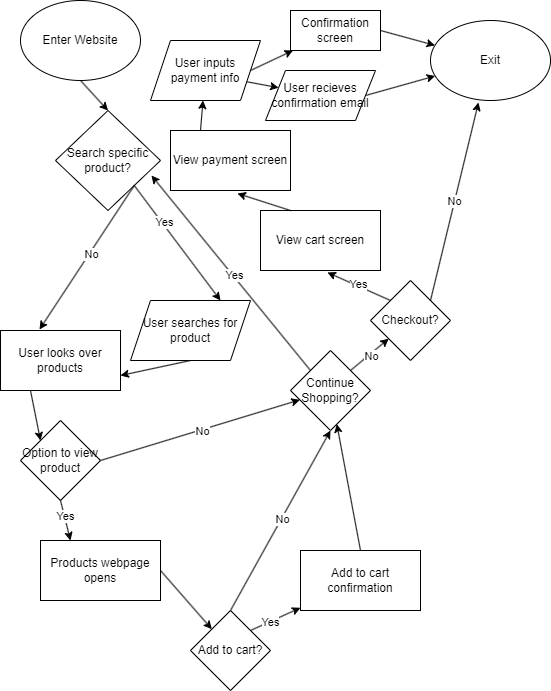

The diagram above was exported from draw.io. Its source (the exported page's mxGraphModel, read from the mxfile embedded in the PNG):
<mxGraphModel dx="430" dy="636" grid="1" gridSize="10" guides="1" tooltips="1" connect="1" arrows="1" fold="1" page="1" pageScale="1" pageWidth="850" pageHeight="1100" math="0" shadow="0">
  <root>
    <mxCell id="0" />
    <mxCell id="1" parent="0" />
    <mxCell id="2" value="Enter Website" style="ellipse;whiteSpace=wrap;html=1;" vertex="1" parent="1">
      <mxGeometry x="30" y="10" width="120" height="80" as="geometry" />
    </mxCell>
    <mxCell id="3" value="" style="endArrow=classic;html=1;exitX=0.5;exitY=1;exitDx=0;exitDy=0;entryX=0.5;entryY=0;entryDx=0;entryDy=0;" edge="1" parent="1" source="2" target="4">
      <mxGeometry width="50" height="50" relative="1" as="geometry">
        <mxPoint x="200" y="350" as="sourcePoint" />
        <mxPoint x="90" y="180" as="targetPoint" />
      </mxGeometry>
    </mxCell>
    <mxCell id="4" value="Search specific product?" style="rhombus;whiteSpace=wrap;html=1;" vertex="1" parent="1">
      <mxGeometry x="65" y="120" width="105" height="100" as="geometry" />
    </mxCell>
    <mxCell id="5" value="" style="endArrow=classic;html=1;exitX=1;exitY=1;exitDx=0;exitDy=0;entryX=0.75;entryY=0;entryDx=0;entryDy=0;" edge="1" parent="1" source="4" target="27">
      <mxGeometry width="50" height="50" relative="1" as="geometry">
        <mxPoint x="200" y="350" as="sourcePoint" />
        <mxPoint x="210" y="230" as="targetPoint" />
      </mxGeometry>
    </mxCell>
    <mxCell id="34" value="Yes" style="edgeLabel;html=1;align=center;verticalAlign=middle;resizable=0;points=[];" vertex="1" connectable="0" parent="5">
      <mxGeometry x="-0.363" y="1" relative="1" as="geometry">
        <mxPoint x="1" as="offset" />
      </mxGeometry>
    </mxCell>
    <mxCell id="8" value="" style="endArrow=classic;html=1;exitX=1;exitY=1;exitDx=0;exitDy=0;entryX=0.325;entryY=-0.017;entryDx=0;entryDy=0;entryPerimeter=0;" edge="1" parent="1" source="4" target="10">
      <mxGeometry width="50" height="50" relative="1" as="geometry">
        <mxPoint x="200" y="350" as="sourcePoint" />
        <mxPoint x="160" y="310" as="targetPoint" />
      </mxGeometry>
    </mxCell>
    <mxCell id="9" value="No" style="edgeLabel;html=1;align=center;verticalAlign=middle;resizable=0;points=[];" vertex="1" connectable="0" parent="8">
      <mxGeometry x="-0.0756" y="1" relative="1" as="geometry">
        <mxPoint y="1" as="offset" />
      </mxGeometry>
    </mxCell>
    <mxCell id="15" style="edgeStyle=none;html=1;exitX=0.25;exitY=1;exitDx=0;exitDy=0;entryX=0;entryY=0;entryDx=0;entryDy=0;" edge="1" parent="1" source="10" target="12">
      <mxGeometry relative="1" as="geometry" />
    </mxCell>
    <mxCell id="10" value="User looks over products" style="rounded=0;whiteSpace=wrap;html=1;" vertex="1" parent="1">
      <mxGeometry x="10" y="340" width="120" height="60" as="geometry" />
    </mxCell>
    <mxCell id="11" value="" style="endArrow=classic;html=1;exitX=0.5;exitY=1;exitDx=0;exitDy=0;entryX=1;entryY=0.75;entryDx=0;entryDy=0;" edge="1" parent="1" source="27" target="10">
      <mxGeometry width="50" height="50" relative="1" as="geometry">
        <mxPoint x="246" y="261.98" as="sourcePoint" />
        <mxPoint x="250" y="300" as="targetPoint" />
      </mxGeometry>
    </mxCell>
    <mxCell id="19" style="edgeStyle=none;html=1;exitX=0.5;exitY=1;exitDx=0;exitDy=0;entryX=0.25;entryY=0;entryDx=0;entryDy=0;" edge="1" parent="1" source="12" target="21">
      <mxGeometry relative="1" as="geometry">
        <mxPoint x="80.625" y="542.5" as="targetPoint" />
      </mxGeometry>
    </mxCell>
    <mxCell id="20" value="Yes" style="edgeLabel;html=1;align=center;verticalAlign=middle;resizable=0;points=[];" vertex="1" connectable="0" parent="19">
      <mxGeometry x="-0.231" y="1" relative="1" as="geometry">
        <mxPoint as="offset" />
      </mxGeometry>
    </mxCell>
    <mxCell id="22" style="edgeStyle=none;html=1;exitX=1;exitY=0.5;exitDx=0;exitDy=0;" edge="1" parent="1" source="12" target="24">
      <mxGeometry relative="1" as="geometry">
        <mxPoint x="200" y="440" as="targetPoint" />
      </mxGeometry>
    </mxCell>
    <mxCell id="23" value="No" style="edgeLabel;html=1;align=center;verticalAlign=middle;resizable=0;points=[];" vertex="1" connectable="0" parent="22">
      <mxGeometry x="0.0195" y="-1" relative="1" as="geometry">
        <mxPoint as="offset" />
      </mxGeometry>
    </mxCell>
    <mxCell id="12" value="Option to view product" style="rhombus;whiteSpace=wrap;html=1;" vertex="1" parent="1">
      <mxGeometry x="30" y="430" width="80" height="80" as="geometry" />
    </mxCell>
    <mxCell id="28" style="edgeStyle=none;html=1;exitX=1;exitY=0.5;exitDx=0;exitDy=0;" edge="1" parent="1" source="21" target="29">
      <mxGeometry relative="1" as="geometry">
        <mxPoint x="220" y="580" as="targetPoint" />
      </mxGeometry>
    </mxCell>
    <mxCell id="21" value="Products webpage opens" style="rounded=0;whiteSpace=wrap;html=1;" vertex="1" parent="1">
      <mxGeometry x="50" y="550" width="120" height="60" as="geometry" />
    </mxCell>
    <mxCell id="36" style="edgeStyle=none;html=1;exitX=1;exitY=0;exitDx=0;exitDy=0;" edge="1" parent="1" source="24" target="38">
      <mxGeometry relative="1" as="geometry">
        <mxPoint x="350" y="260" as="targetPoint" />
      </mxGeometry>
    </mxCell>
    <mxCell id="37" value="No" style="edgeLabel;html=1;align=center;verticalAlign=middle;resizable=0;points=[];" vertex="1" connectable="0" parent="36">
      <mxGeometry x="0.008" y="-2" relative="1" as="geometry">
        <mxPoint as="offset" />
      </mxGeometry>
    </mxCell>
    <mxCell id="24" value="Continue Shopping?" style="rhombus;whiteSpace=wrap;html=1;" vertex="1" parent="1">
      <mxGeometry x="300" y="360" width="80" height="80" as="geometry" />
    </mxCell>
    <mxCell id="25" style="edgeStyle=none;html=1;exitX=0;exitY=0;exitDx=0;exitDy=0;entryX=0.914;entryY=0.65;entryDx=0;entryDy=0;entryPerimeter=0;" edge="1" parent="1" source="24" target="4">
      <mxGeometry relative="1" as="geometry" />
    </mxCell>
    <mxCell id="26" value="Yes" style="edgeLabel;html=1;align=center;verticalAlign=middle;resizable=0;points=[];" vertex="1" connectable="0" parent="25">
      <mxGeometry x="-0.0298" y="-1" relative="1" as="geometry">
        <mxPoint as="offset" />
      </mxGeometry>
    </mxCell>
    <mxCell id="27" value="User searches for product" style="shape=parallelogram;perimeter=parallelogramPerimeter;whiteSpace=wrap;html=1;fixedSize=1;" vertex="1" parent="1">
      <mxGeometry x="140" y="310" width="120" height="60" as="geometry" />
    </mxCell>
    <mxCell id="30" style="edgeStyle=none;html=1;exitX=0.5;exitY=0;exitDx=0;exitDy=0;entryX=0.5;entryY=1;entryDx=0;entryDy=0;" edge="1" parent="1" source="29" target="24">
      <mxGeometry relative="1" as="geometry" />
    </mxCell>
    <mxCell id="31" value="No" style="edgeLabel;html=1;align=center;verticalAlign=middle;resizable=0;points=[];" vertex="1" connectable="0" parent="30">
      <mxGeometry x="0.02" y="-1" relative="1" as="geometry">
        <mxPoint as="offset" />
      </mxGeometry>
    </mxCell>
    <mxCell id="39" style="edgeStyle=none;html=1;exitX=1;exitY=0;exitDx=0;exitDy=0;" edge="1" parent="1" source="29" target="40">
      <mxGeometry relative="1" as="geometry">
        <mxPoint x="340" y="540" as="targetPoint" />
      </mxGeometry>
    </mxCell>
    <mxCell id="41" value="Yes" style="edgeLabel;html=1;align=center;verticalAlign=middle;resizable=0;points=[];" vertex="1" connectable="0" parent="39">
      <mxGeometry x="-0.25" relative="1" as="geometry">
        <mxPoint as="offset" />
      </mxGeometry>
    </mxCell>
    <mxCell id="29" value="Add to cart?" style="rhombus;whiteSpace=wrap;html=1;" vertex="1" parent="1">
      <mxGeometry x="200" y="620" width="80" height="80" as="geometry" />
    </mxCell>
    <mxCell id="43" style="edgeStyle=none;html=1;exitX=0;exitY=0;exitDx=0;exitDy=0;entryX=0.558;entryY=1.033;entryDx=0;entryDy=0;entryPerimeter=0;" edge="1" parent="1" source="38" target="45">
      <mxGeometry relative="1" as="geometry">
        <mxPoint x="340" y="290" as="targetPoint" />
      </mxGeometry>
    </mxCell>
    <mxCell id="44" value="Yes" style="edgeLabel;html=1;align=center;verticalAlign=middle;resizable=0;points=[];" vertex="1" connectable="0" parent="43">
      <mxGeometry x="0.0759" y="-2" relative="1" as="geometry">
        <mxPoint as="offset" />
      </mxGeometry>
    </mxCell>
    <mxCell id="38" value="Checkout?" style="rhombus;whiteSpace=wrap;html=1;" vertex="1" parent="1">
      <mxGeometry x="380" y="290" width="80" height="80" as="geometry" />
    </mxCell>
    <mxCell id="42" style="edgeStyle=none;html=1;exitX=0.5;exitY=0;exitDx=0;exitDy=0;" edge="1" parent="1" source="40" target="24">
      <mxGeometry relative="1" as="geometry" />
    </mxCell>
    <mxCell id="40" value="Add to cart confirmation" style="rounded=0;whiteSpace=wrap;html=1;" vertex="1" parent="1">
      <mxGeometry x="310" y="560" width="120" height="60" as="geometry" />
    </mxCell>
    <mxCell id="45" value="View cart screen" style="rounded=0;whiteSpace=wrap;html=1;" vertex="1" parent="1">
      <mxGeometry x="270" y="220" width="120" height="60" as="geometry" />
    </mxCell>
    <mxCell id="49" style="edgeStyle=none;html=1;exitX=0.25;exitY=0;exitDx=0;exitDy=0;" edge="1" parent="1" source="46" target="48">
      <mxGeometry relative="1" as="geometry" />
    </mxCell>
    <mxCell id="46" value="View payment screen" style="rounded=0;whiteSpace=wrap;html=1;" vertex="1" parent="1">
      <mxGeometry x="180" y="140" width="120" height="60" as="geometry" />
    </mxCell>
    <mxCell id="47" style="edgeStyle=none;html=1;exitX=0.25;exitY=0;exitDx=0;exitDy=0;entryX=0.558;entryY=1.05;entryDx=0;entryDy=0;entryPerimeter=0;" edge="1" parent="1" source="45" target="46">
      <mxGeometry relative="1" as="geometry" />
    </mxCell>
    <mxCell id="51" style="edgeStyle=none;html=1;exitX=1;exitY=0.5;exitDx=0;exitDy=0;" edge="1" parent="1" source="48" target="52">
      <mxGeometry relative="1" as="geometry">
        <mxPoint x="300" y="80" as="targetPoint" />
      </mxGeometry>
    </mxCell>
    <mxCell id="53" style="edgeStyle=none;html=1;exitX=1;exitY=0.75;exitDx=0;exitDy=0;" edge="1" parent="1" source="48" target="54">
      <mxGeometry relative="1" as="geometry">
        <mxPoint x="310" y="100" as="targetPoint" />
      </mxGeometry>
    </mxCell>
    <mxCell id="48" value="User inputs payment info" style="shape=parallelogram;perimeter=parallelogramPerimeter;whiteSpace=wrap;html=1;fixedSize=1;" vertex="1" parent="1">
      <mxGeometry x="160" y="50" width="110" height="60" as="geometry" />
    </mxCell>
    <mxCell id="57" style="edgeStyle=none;html=1;exitX=1;exitY=0.5;exitDx=0;exitDy=0;" edge="1" parent="1" source="52" target="55">
      <mxGeometry relative="1" as="geometry" />
    </mxCell>
    <mxCell id="52" value="Confirmation screen" style="rounded=0;whiteSpace=wrap;html=1;" vertex="1" parent="1">
      <mxGeometry x="300" y="20" width="90" height="40" as="geometry" />
    </mxCell>
    <mxCell id="56" style="edgeStyle=none;html=1;exitX=1;exitY=0.5;exitDx=0;exitDy=0;" edge="1" parent="1" source="54" target="55">
      <mxGeometry relative="1" as="geometry" />
    </mxCell>
    <mxCell id="54" value="User recieves confirmation email" style="shape=parallelogram;perimeter=parallelogramPerimeter;whiteSpace=wrap;html=1;fixedSize=1;" vertex="1" parent="1">
      <mxGeometry x="275" y="80" width="110" height="50" as="geometry" />
    </mxCell>
    <mxCell id="55" value="Exit" style="ellipse;whiteSpace=wrap;html=1;" vertex="1" parent="1">
      <mxGeometry x="440" y="30" width="120" height="80" as="geometry" />
    </mxCell>
    <mxCell id="58" style="edgeStyle=none;html=1;exitX=1;exitY=0;exitDx=0;exitDy=0;entryX=0.4;entryY=1.025;entryDx=0;entryDy=0;entryPerimeter=0;" edge="1" parent="1" source="38" target="55">
      <mxGeometry relative="1" as="geometry" />
    </mxCell>
    <mxCell id="59" value="No" style="edgeLabel;html=1;align=center;verticalAlign=middle;resizable=0;points=[];" vertex="1" connectable="0" parent="58">
      <mxGeometry x="-0.0023" y="1" relative="1" as="geometry">
        <mxPoint as="offset" />
      </mxGeometry>
    </mxCell>
  </root>
</mxGraphModel>